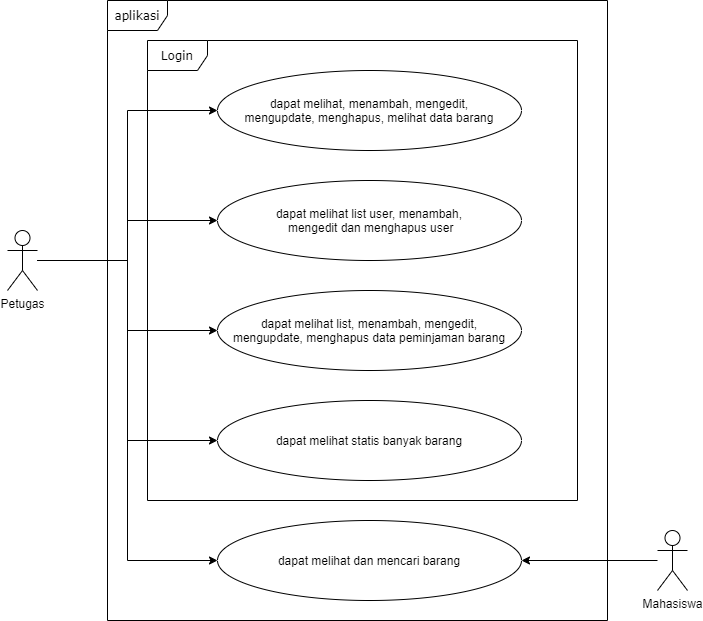

The diagram above was exported from draw.io. Its source (the exported page's mxGraphModel, read from the mxfile embedded in the PNG):
<mxGraphModel dx="1374" dy="794" grid="1" gridSize="10" guides="1" tooltips="1" connect="1" arrows="1" fold="1" page="1" pageScale="1" pageWidth="1100" pageHeight="850" background="none" math="0" shadow="0">
  <root>
    <mxCell id="0" />
    <mxCell id="1" parent="0" />
    <mxCell id="2a3bc250acf0617d-8" value="aplikasi" style="shape=umlFrame;whiteSpace=wrap;html=1;rounded=1;shadow=0;comic=0;labelBackgroundColor=none;strokeWidth=1;fontFamily=Verdana;fontSize=12;align=center;" parent="1" vertex="1">
      <mxGeometry x="240" y="70" width="500" height="620" as="geometry" />
    </mxCell>
    <mxCell id="S2gHuJYBBlv6wp1TSQWb-15" style="edgeStyle=orthogonalEdgeStyle;rounded=0;orthogonalLoop=1;jettySize=auto;html=1;entryX=0;entryY=0.5;entryDx=0;entryDy=0;" parent="1" source="oCdqQMntMevgPOzpsoHV-1" target="S2gHuJYBBlv6wp1TSQWb-2" edge="1">
      <mxGeometry relative="1" as="geometry" />
    </mxCell>
    <mxCell id="S2gHuJYBBlv6wp1TSQWb-17" style="edgeStyle=orthogonalEdgeStyle;rounded=0;orthogonalLoop=1;jettySize=auto;html=1;" parent="1" source="oCdqQMntMevgPOzpsoHV-1" target="S2gHuJYBBlv6wp1TSQWb-3" edge="1">
      <mxGeometry relative="1" as="geometry" />
    </mxCell>
    <mxCell id="S2gHuJYBBlv6wp1TSQWb-18" style="edgeStyle=orthogonalEdgeStyle;rounded=0;orthogonalLoop=1;jettySize=auto;html=1;" parent="1" source="oCdqQMntMevgPOzpsoHV-1" target="S2gHuJYBBlv6wp1TSQWb-4" edge="1">
      <mxGeometry relative="1" as="geometry" />
    </mxCell>
    <mxCell id="S2gHuJYBBlv6wp1TSQWb-19" style="edgeStyle=orthogonalEdgeStyle;rounded=0;orthogonalLoop=1;jettySize=auto;html=1;entryX=0;entryY=0.5;entryDx=0;entryDy=0;" parent="1" source="oCdqQMntMevgPOzpsoHV-1" target="S2gHuJYBBlv6wp1TSQWb-11" edge="1">
      <mxGeometry relative="1" as="geometry" />
    </mxCell>
    <mxCell id="S2gHuJYBBlv6wp1TSQWb-20" style="edgeStyle=orthogonalEdgeStyle;rounded=0;orthogonalLoop=1;jettySize=auto;html=1;entryX=0;entryY=0.5;entryDx=0;entryDy=0;" parent="1" source="oCdqQMntMevgPOzpsoHV-1" target="S2gHuJYBBlv6wp1TSQWb-5" edge="1">
      <mxGeometry relative="1" as="geometry" />
    </mxCell>
    <mxCell id="oCdqQMntMevgPOzpsoHV-1" value="Petugas" style="shape=umlActor;verticalLabelPosition=bottom;verticalAlign=top;html=1;outlineConnect=0;" parent="1" vertex="1">
      <mxGeometry x="140" y="300" width="30" height="60" as="geometry" />
    </mxCell>
    <mxCell id="S2gHuJYBBlv6wp1TSQWb-13" style="edgeStyle=orthogonalEdgeStyle;rounded=0;orthogonalLoop=1;jettySize=auto;html=1;entryX=1;entryY=0.5;entryDx=0;entryDy=0;" parent="1" source="oCdqQMntMevgPOzpsoHV-2" target="S2gHuJYBBlv6wp1TSQWb-5" edge="1">
      <mxGeometry relative="1" as="geometry" />
    </mxCell>
    <mxCell id="oCdqQMntMevgPOzpsoHV-2" value="Mahasiswa" style="shape=umlActor;verticalLabelPosition=bottom;verticalAlign=top;html=1;outlineConnect=0;" parent="1" vertex="1">
      <mxGeometry x="790" y="600" width="30" height="60" as="geometry" />
    </mxCell>
    <mxCell id="S2gHuJYBBlv6wp1TSQWb-1" value="Login" style="shape=umlFrame;whiteSpace=wrap;html=1;rounded=1;shadow=0;comic=0;labelBackgroundColor=none;strokeWidth=1;fontFamily=Verdana;fontSize=12;align=center;" parent="1" vertex="1">
      <mxGeometry x="280" y="110" width="430" height="460" as="geometry" />
    </mxCell>
    <mxCell id="S2gHuJYBBlv6wp1TSQWb-2" value="dapat melihat, menambah, mengedit,&lt;br&gt;mengupdate, menghapus, melihat data barang" style="ellipse;whiteSpace=wrap;html=1;" parent="1" vertex="1">
      <mxGeometry x="350" y="140" width="304" height="80" as="geometry" />
    </mxCell>
    <mxCell id="S2gHuJYBBlv6wp1TSQWb-3" value="dapat melihat list user, menambah,&lt;br&gt;&amp;nbsp;mengedit dan menghapus user" style="ellipse;whiteSpace=wrap;html=1;" parent="1" vertex="1">
      <mxGeometry x="350" y="250" width="304" height="80" as="geometry" />
    </mxCell>
    <mxCell id="S2gHuJYBBlv6wp1TSQWb-4" value="dapat melihat list, menambah, mengedit,&lt;br&gt;mengupdate, menghapus data peminjaman barang" style="ellipse;whiteSpace=wrap;html=1;" parent="1" vertex="1">
      <mxGeometry x="350" y="360" width="304" height="80" as="geometry" />
    </mxCell>
    <mxCell id="S2gHuJYBBlv6wp1TSQWb-5" value="dapat melihat dan mencari barang" style="ellipse;whiteSpace=wrap;html=1;" parent="1" vertex="1">
      <mxGeometry x="350" y="590" width="304" height="80" as="geometry" />
    </mxCell>
    <mxCell id="S2gHuJYBBlv6wp1TSQWb-11" value="dapat melihat statis banyak barang" style="ellipse;whiteSpace=wrap;html=1;" parent="1" vertex="1">
      <mxGeometry x="350" y="470" width="304" height="80" as="geometry" />
    </mxCell>
  </root>
</mxGraphModel>